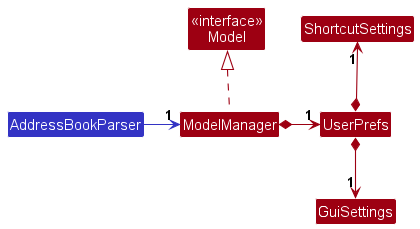

The diagram above was rendered by PlantUML. Its source (embedded in the PNG):
@startuml
!include style.puml
skinparam arrowThickness 1.1
skinparam arrowColor MODEL_COLOR
skinparam classBackgroundColor MODEL_COLOR

Class AddressBookParser LOGIC_COLOR
Class "<<interface>>\nModel" as Model
Class ModelManager
Class UserPrefs
Class ShortcutSettings
Class GuiSettings

AddressBookParser -[LOGIC_COLOR]right-> "1" ModelManager
ModelManager .up.|> Model
ModelManager *-right-> "1" UserPrefs
UserPrefs *-up-> "1" ShortcutSettings
UserPrefs *-down-> "1" GuiSettings

@enduml